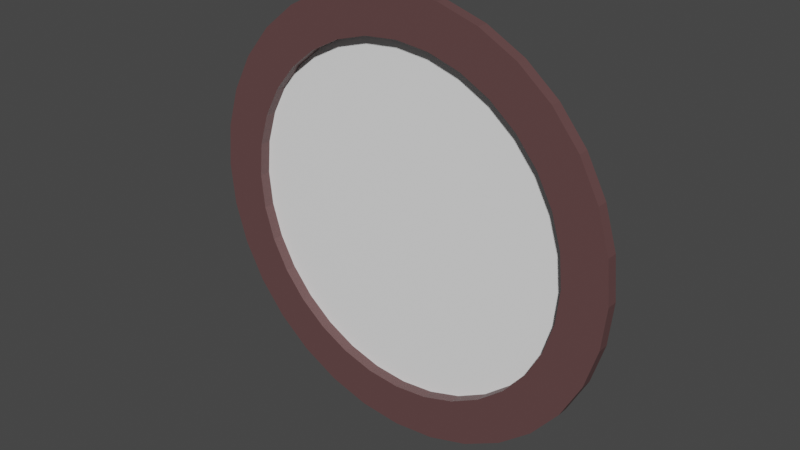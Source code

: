 # Source: clock.blend  (saved by Blender 2.92.15; exported with 4.5.12 LTS)
import bpy
from mathutils import Matrix  # noqa: F401  (used for matrix-valued properties, if any)

bpy.ops.wm.read_factory_settings(use_empty=True)
scene = bpy.context.scene
scene.name = 'Scene'

# ---- collections
col_clock = bpy.data.collections.new('Clock'); scene.collection.children.link(col_clock)

# ---- materials (node trees are filled in below, after node groups)
mat_material_012 = bpy.data.materials.new('Material.012')
mat_material_012.use_transparent_shadow = False
mat_material_010 = bpy.data.materials.new('Material.010')
mat_material_010.use_transparent_shadow = False

# ---- material node trees
mat_material_012.use_nodes = True; mat_material_012.node_tree.nodes.clear()
_N = mat_material_012.node_tree.nodes; _L = mat_material_012.node_tree.links
n0 = _N.new('ShaderNodeBsdfPrincipled'); n0.name = 'Principled BSDF'; n0.location = (10, 300)
n0.distribution = 'GGX'
n0.subsurface_method = 'BURLEY'
n0.inputs[0].default_value = (0.1248, 0.06125, 0.06125, 1.0)
n0.inputs[3].default_value = 1.45
n0.inputs[27].default_value = (0.0, 0.0, 0.0, 1.0)
n0.inputs[28].default_value = 1.0
n1 = _N.new('ShaderNodeOutputMaterial'); n1.name = 'Material Output'; n1.location = (300, 300)
_L.new(n0.outputs[0], n1.inputs[0])
n1.is_active_output = True
mat_material_010.use_nodes = True; mat_material_010.node_tree.nodes.clear()
_N = mat_material_010.node_tree.nodes; _L = mat_material_010.node_tree.links
n0 = _N.new('ShaderNodeBsdfPrincipled'); n0.name = 'Principled BSDF'; n0.location = (10, 300)
n0.distribution = 'GGX'
n0.subsurface_method = 'BURLEY'
n0.inputs[0].default_value = (1.0, 1.0, 1.0, 1.0)
n0.inputs[3].default_value = 1.45
n0.inputs[27].default_value = (0.0, 0.0, 0.0, 1.0)
n0.inputs[28].default_value = 1.0
n1 = _N.new('ShaderNodeOutputMaterial'); n1.name = 'Material Output'; n1.location = (300, 300)
_L.new(n0.outputs[0], n1.inputs[0])
n1.is_active_output = True

# ---- world
world_world = bpy.data.worlds.new('World'); scene.world = world_world
world_world.use_nodes = True; world_world.node_tree.nodes.clear()
_N = world_world.node_tree.nodes; _L = world_world.node_tree.links
n0 = _N.new('ShaderNodeOutputWorld'); n0.name = 'World Output'; n0.location = (300, 300)
n1 = _N.new('ShaderNodeBackground'); n1.name = 'Background'; n1.location = (10, 300)
n1.inputs[0].default_value = (0.05088, 0.05088, 0.05088, 1.0)
_L.new(n1.outputs[0], n0.inputs[0])
n0.is_active_output = True
world_world.color = (0.05088, 0.05088, 0.05088)
world_world.use_sun_shadow = False
world_world.sun_shadow_jitter_overblur = 0.0

# ---- meshes
me_circle_001 = bpy.data.meshes.new('Circle.001')
me_circle_001.from_pydata([(0.0, 1.0, 0.0), (-0.1951, 0.9808, 0.0), (-0.3827, 0.9239, 0.0), (-0.5556, 0.8315, 0.0), (-0.7071, 0.7071, 0.0), (-0.8315, 0.5556, 0.0), (-0.9239, 0.3827, 0.0), (-0.9808, 0.1951, 0.0), (-1.0, 7.55e-08, 0.0), (-0.9808, -0.1951, 0.0), (-0.9239, -0.3827, 0.0), (-0.8315, -0.5556, 0.0), (-0.7071, -0.7071, 0.0), (-0.5556, -0.8315, 0.0), (-0.3827, -0.9239, 0.0), (-0.1951, -0.9808, 0.0), (3.258e-07, -1.0, 0.0), (0.1951, -0.9808, 0.0), (0.3827, -0.9239, 0.0), (0.5556, -0.8315, 0.0), (0.7071, -0.7071, 0.0), (0.8315, -0.5556, 0.0), (0.9239, -0.3827, 0.0), (0.9808, -0.1951, 0.0), (1.0, 9.656e-07, 0.0), (0.9808, 0.1951, 0.0), (0.9239, 0.3827, 0.0), (0.8315, 0.5556, 0.0), (0.7071, 0.7071, 0.0), (0.5556, 0.8315, 0.0), (0.3827, 0.9239, 0.0), (0.1951, 0.9808, 0.0), (-1.213e-08, 0.9, 2.842e-15), (-0.1756, 0.8827, 2.842e-15), (-0.3444, 0.8315, 2.842e-15), (-0.5, 0.7483, 2.842e-15), (-0.6364, 0.6364, 2.842e-15), (-0.7483, 0.5, 2.842e-15), (-0.8315, 0.3444, 2.842e-15), (-0.8827, 0.1756, 2.842e-15), (-0.9, 1.395e-07, 2.842e-15), (-0.8827, -0.1756, 2.842e-15), (-0.8315, -0.3444, 2.842e-15), (-0.7483, -0.5, 2.842e-15), (-0.6364, -0.6364, 2.842e-15), (-0.5, -0.7483, 2.842e-15), (-0.3444, -0.8315, 2.842e-15), (-0.1756, -0.8827, 2.842e-15), (2.811e-07, -0.9, 2.842e-15), (0.1756, -0.8827, 2.842e-15), (0.3444, -0.8315, 2.842e-15), (0.5, -0.7483, 2.842e-15), (0.6364, -0.6364, 2.842e-15), (0.7483, -0.5, 2.842e-15), (0.8315, -0.3444, 2.842e-15), (0.8827, -0.1756, 2.842e-15), (0.9, 9.406e-07, 2.842e-15), (0.8827, 0.1756, 2.842e-15), (0.8315, 0.3444, 2.842e-15), (0.7483, 0.5, 2.842e-15), (0.6364, 0.6364, 2.842e-15), (0.5, 0.7483, 2.842e-15), (0.3444, 0.8315, 2.842e-15), (0.1756, 0.8827, 2.842e-15), (2.823e-09, 0.7975, -5.429e-08), (-0.1556, 0.7822, -5.429e-08), (-0.3052, 0.7368, -5.429e-08), (-0.4431, 0.6631, -5.429e-08), (-0.5639, 0.5639, -5.429e-08), (-0.6631, 0.4431, -5.429e-08), (-0.7368, 0.3052, -5.429e-08), (-0.7822, 0.1556, -5.429e-08), (-0.7975, 1.236e-07, -5.429e-08), (-0.7822, -0.1556, -5.429e-08), (-0.7368, -0.3052, -5.429e-08), (-0.6631, -0.4431, -5.429e-08), (-0.5639, -0.5639, -5.429e-08), (-0.4431, -0.6631, -5.429e-08), (-0.3052, -0.7368, -5.429e-08), (-0.1556, -0.7822, -5.429e-08), (2.627e-07, -0.7975, -5.429e-08), (0.1556, -0.7822, -5.429e-08), (0.3052, -0.7368, -5.429e-08), (0.4431, -0.6631, -5.429e-08), (0.5639, -0.5639, -5.429e-08), (0.6631, -0.4431, -5.429e-08), (0.7368, -0.3052, -5.429e-08), (0.7822, -0.1556, -5.429e-08), (0.7975, 8.335e-07, -5.429e-08), (0.7822, 0.1556, -5.429e-08), (0.7368, 0.3052, -5.429e-08), (0.6631, 0.4431, -5.429e-08), (0.5639, 0.5639, -5.429e-08), (0.4431, 0.6631, -5.429e-08), (0.3052, 0.7368, -5.429e-08), (0.1556, 0.7822, -5.429e-08), (-0.1951, 0.9808, 0.05072), (-1.802e-16, 1.0, 0.05072), (-0.3827, 0.9239, 0.05072), (-0.5556, 0.8315, 0.05072), (-0.7071, 0.7071, 0.05072), (-0.8315, 0.5556, 0.05072), (-0.9239, 0.3827, 0.05072), (-0.9808, 0.1951, 0.05072), (-1.0, 7.55e-08, 0.05072), (-0.9808, -0.1951, 0.05072), (-0.9239, -0.3827, 0.05072), (-0.8315, -0.5556, 0.05072), (-0.7071, -0.7071, 0.05072), (-0.5556, -0.8315, 0.05072), (-0.3827, -0.9239, 0.05072), (-0.1951, -0.9808, 0.05072), (3.258e-07, -1.0, 0.05072), (0.1951, -0.9808, 0.05072), (0.3827, -0.9239, 0.05072), (0.5556, -0.8315, 0.05072), (0.7071, -0.7071, 0.05072), (0.8315, -0.5556, 0.05072), (0.9239, -0.3827, 0.05072), (0.9808, -0.1951, 0.05072), (1.0, 9.656e-07, 0.05072), (0.9808, 0.1951, 0.05072), (0.9239, 0.3827, 0.05072), (0.8315, 0.5556, 0.05072), (0.7071, 0.7071, 0.05072), (0.5556, 0.8315, 0.05072), (0.3827, 0.9239, 0.05072), (0.1951, 0.9808, 0.05072), (-0.1756, 0.8827, 0.05072), (-1.213e-08, 0.9, 0.05072), (-0.3444, 0.8315, 0.05072), (-0.5, 0.7483, 0.05072), (-0.6364, 0.6364, 0.05072), (-0.7483, 0.5, 0.05072), (-0.8315, 0.3444, 0.05072), (-0.8827, 0.1756, 0.05072), (-0.9, 1.395e-07, 0.05072), (-0.8827, -0.1756, 0.05072), (-0.8315, -0.3444, 0.05072), (-0.7483, -0.5, 0.05072), (-0.6364, -0.6364, 0.05072), (-0.5, -0.7483, 0.05072), (-0.3444, -0.8315, 0.05072), (-0.1756, -0.8827, 0.05072), (2.811e-07, -0.9, 0.05072), (0.1756, -0.8827, 0.05072), (0.3444, -0.8315, 0.05072), (0.5, -0.7483, 0.05072), (0.6364, -0.6364, 0.05072), (0.7483, -0.5, 0.05072), (0.8315, -0.3444, 0.05072), (0.8827, -0.1756, 0.05072), (0.9, 9.406e-07, 0.05072), (0.8827, 0.1756, 0.05072), (0.8315, 0.3444, 0.05072), (0.7483, 0.5, 0.05072), (0.6364, 0.6364, 0.05072), (0.5, 0.7483, 0.05072), (0.3444, 0.8315, 0.05072), (0.1756, 0.8827, 0.05072), (-0.1556, 0.7822, 0.05072), (2.823e-09, 0.7975, 0.05072), (-0.3052, 0.7368, 0.05072), (-0.4431, 0.6631, 0.05072), (-0.5639, 0.5639, 0.05072), (-0.6631, 0.4431, 0.05072), (-0.7368, 0.3052, 0.05072), (-0.7822, 0.1556, 0.05072), (-0.7975, 1.236e-07, 0.05072), (-0.7822, -0.1556, 0.05072), (-0.7368, -0.3052, 0.05072), (-0.6631, -0.4431, 0.05072), (-0.5639, -0.5639, 0.05072), (-0.4431, -0.6631, 0.05072), (-0.3052, -0.7368, 0.05072), (-0.1556, -0.7822, 0.05072), (2.627e-07, -0.7975, 0.05072), (0.1556, -0.7822, 0.05072), (0.3052, -0.7368, 0.05072), (0.4431, -0.6631, 0.05072), (0.5639, -0.5639, 0.05072), (0.6631, -0.4431, 0.05072), (0.7368, -0.3052, 0.05072), (0.7822, -0.1556, 0.05072), (0.7975, 8.335e-07, 0.05072), (0.7822, 0.1556, 0.05072), (0.7368, 0.3052, 0.05072), (0.6631, 0.4431, 0.05072), (0.5639, 0.5639, 0.05072), (0.4431, 0.6631, 0.05072), (0.3052, 0.7368, 0.05072), (0.1556, 0.7822, 0.05072)], [], [(6, 38, 37, 5), (20, 52, 51, 19), (7, 39, 38, 6), (21, 53, 52, 20), (8, 40, 39, 7), (22, 54, 53, 21), (9, 41, 40, 8), (23, 55, 54, 22), (10, 42, 41, 9), (24, 56, 55, 23), (11, 43, 42, 10), (25, 57, 56, 24), (12, 44, 43, 11), (26, 58, 57, 25), (13, 45, 44, 12), (27, 59, 58, 26), (14, 46, 45, 13), (1, 33, 32, 0), (28, 60, 59, 27), (15, 47, 46, 14), (2, 34, 33, 1), (29, 61, 60, 28), (16, 48, 47, 15), (3, 35, 34, 2), (30, 62, 61, 29), (17, 49, 48, 16), (4, 36, 35, 3), (31, 63, 62, 30), (18, 50, 49, 17), (5, 37, 36, 4), (0, 32, 63, 31), (19, 51, 50, 18), (43, 75, 74, 42), (57, 89, 88, 56), (44, 76, 75, 43), (58, 90, 89, 57), (45, 77, 76, 44), (59, 91, 90, 58), (46, 78, 77, 45), (33, 65, 64, 32), (60, 92, 91, 59), (47, 79, 78, 46), (34, 66, 65, 33), (61, 93, 92, 60), (48, 80, 79, 47), (35, 67, 66, 34), (62, 94, 93, 61), (49, 81, 80, 48), (36, 68, 67, 35), (63, 95, 94, 62), (50, 82, 81, 49), (37, 69, 68, 36), (32, 64, 95, 63), (51, 83, 82, 50), (38, 70, 69, 37), (52, 84, 83, 51), (39, 71, 70, 38), (53, 85, 84, 52), (40, 72, 71, 39), (54, 86, 85, 53), (41, 73, 72, 40), (55, 87, 86, 54), (42, 74, 73, 41), (56, 88, 87, 55), (102, 101, 133, 134), (116, 115, 147, 148), (103, 102, 134, 135), (117, 116, 148, 149), (104, 103, 135, 136), (118, 117, 149, 150), (105, 104, 136, 137), (119, 118, 150, 151), (106, 105, 137, 138), (120, 119, 151, 152), (107, 106, 138, 139), (121, 120, 152, 153), (108, 107, 139, 140), (122, 121, 153, 154), (109, 108, 140, 141), (123, 122, 154, 155), (110, 109, 141, 142), (96, 97, 129, 128), (124, 123, 155, 156), (111, 110, 142, 143), (98, 96, 128, 130), (125, 124, 156, 157), (112, 111, 143, 144), (99, 98, 130, 131), (126, 125, 157, 158), (113, 112, 144, 145), (100, 99, 131, 132), (127, 126, 158, 159), (114, 113, 145, 146), (101, 100, 132, 133), (97, 127, 159, 129), (115, 114, 146, 147), (139, 138, 170, 171), (153, 152, 184, 185), (140, 139, 171, 172), (154, 153, 185, 186), (141, 140, 172, 173), (155, 154, 186, 187), (142, 141, 173, 174), (128, 129, 161, 160), (156, 155, 187, 188), (143, 142, 174, 175), (130, 128, 160, 162), (157, 156, 188, 189), (144, 143, 175, 176), (131, 130, 162, 163), (158, 157, 189, 190), (145, 144, 176, 177), (132, 131, 163, 164), (159, 158, 190, 191), (146, 145, 177, 178), (133, 132, 164, 165), (129, 159, 191, 161), (147, 146, 178, 179), (134, 133, 165, 166), (148, 147, 179, 180), (135, 134, 166, 167), (149, 148, 180, 181), (136, 135, 167, 168), (150, 149, 181, 182), (137, 136, 168, 169), (151, 150, 182, 183), (138, 137, 169, 170), (152, 151, 183, 184), (9, 8, 104, 105), (81, 82, 178, 177), (10, 9, 105, 106), (82, 83, 179, 178), (11, 10, 106, 107), (83, 84, 180, 179), (12, 11, 107, 108), (84, 85, 181, 180), (13, 12, 108, 109), (85, 86, 182, 181), (14, 13, 109, 110), (86, 87, 183, 182), (15, 14, 110, 111), (87, 88, 184, 183), (16, 15, 111, 112), (88, 89, 185, 184), (17, 16, 112, 113), (89, 90, 186, 185), (18, 17, 113, 114), (90, 91, 187, 186), (64, 65, 160, 161), (19, 18, 114, 115), (91, 92, 188, 187), (65, 66, 162, 160), (20, 19, 115, 116), (92, 93, 189, 188), (66, 67, 163, 162), (21, 20, 116, 117), (93, 94, 190, 189), (67, 68, 164, 163), (22, 21, 117, 118), (94, 95, 191, 190), (68, 69, 165, 164), (23, 22, 118, 119), (95, 64, 161, 191), (69, 70, 166, 165), (24, 23, 119, 120), (70, 71, 167, 166), (25, 24, 120, 121), (71, 72, 168, 167), (26, 25, 121, 122), (72, 73, 169, 168), (27, 26, 122, 123), (1, 0, 97, 96), (73, 74, 170, 169), (28, 27, 123, 124), (2, 1, 96, 98), (74, 75, 171, 170), (29, 28, 124, 125), (3, 2, 98, 99), (75, 76, 172, 171), (30, 29, 125, 126), (4, 3, 99, 100), (76, 77, 173, 172), (31, 30, 126, 127), (5, 4, 100, 101), (77, 78, 174, 173), (0, 31, 127, 97), (6, 5, 101, 102), (78, 79, 175, 174), (7, 6, 102, 103), (79, 80, 176, 175), (8, 7, 103, 104), (80, 81, 177, 176)])
_uv = me_circle_001.uv_layers.new(name='UVMap')
_uv.uv.foreach_set('vector', [0.0, 0.0, 0.0, 0.0, 0.0, 0.0, 0.0, 0.0, 0.0, 0.0, 0.0, 0.0, 0.0, 0.0, 0.0, 0.0, 0.0, 0.0, 0.0, 0.0, 0.0, 0.0, 0.0, 0.0, 0.0, 0.0, 0.0, 0.0, 0.0, 0.0, 0.0, 0.0, 0.0, 0.0, 0.0, 0.0, 0.0, 0.0, 0.0, 0.0, 0.0, 0.0, 0.0, 0.0, 0.0, 0.0, 0.0, 0.0, 0.0, 0.0, 0.0, 0.0, 0.0, 0.0, 0.0, 0.0, 0.0, 0.0, 0.0, 0.0, 0.0, 0.0, 0.0, 0.0, 0.0, 0.0, 0.0, 0.0, 0.0, 0.0, 0.0, 0.0, 0.0, 0.0, 0.0, 0.0, 0.0, 0.0, 0.0, 0.0, 0.0, 0.0, 0.0, 0.0, 0.0, 0.0, 0.0, 0.0, 0.0, 0.0, 0.0, 0.0, 0.0, 0.0, 0.0, 0.0, 0.0, 0.0, 0.0, 0.0, 0.0, 0.0, 0.0, 0.0, 0.0, 0.0, 0.0, 0.0, 0.0, 0.0, 0.0, 0.0, 0.0, 0.0, 0.0, 0.0, 0.0, 0.0, 0.0, 0.0, 0.0, 0.0, 0.0, 0.0, 0.0, 0.0, 0.0, 0.0, 0.0, 0.0, 0.0, 0.0, 0.0, 0.0, 0.0, 0.0, 0.0, 0.0, 0.0, 0.0, 0.0, 0.0, 0.0, 0.0, 0.0, 0.0, 0.0, 0.0, 0.0, 0.0, 0.0, 0.0, 0.0, 0.0, 0.0, 0.0, 0.0, 0.0, 0.0, 0.0, 0.0, 0.0, 0.0, 0.0, 0.0, 0.0, 0.0, 0.0, 0.0, 0.0, 0.0, 0.0, 0.0, 0.0, 0.0, 0.0, 0.0, 0.0, 0.0, 0.0, 0.0, 0.0, 0.0, 0.0, 0.0, 0.0, 0.0, 0.0, 0.0, 0.0, 0.0, 0.0, 0.0, 0.0, 0.0, 0.0, 0.0, 0.0, 0.0, 0.0, 0.0, 0.0, 0.0, 0.0, 0.0, 0.0, 0.0, 0.0, 0.0, 0.0, 0.0, 0.0, 0.0, 0.0, 0.0, 0.0, 0.0, 0.0, 0.0, 0.0, 0.0, 0.0, 0.0, 0.0, 0.0, 0.0, 0.0, 0.0, 0.0, 0.0, 0.0, 0.0, 0.0, 0.0, 0.0, 0.0, 0.0, 0.0, 0.0, 0.0, 0.0, 0.0, 0.0, 0.0, 0.0, 0.0, 0.0, 0.0, 0.0, 0.0, 0.0, 0.0, 0.0, 0.0, 0.0, 0.0, 0.0, 0.0, 0.0, 0.0, 0.0, 0.0, 0.0, 0.0, 0.0, 0.0, 0.0, 0.0, 0.0, 0.0, 0.0, 0.0, 0.0, 0.0, 0.0, 0.0, 0.0, 0.0, 0.0, 0.0, 0.0, 0.0, 0.0, 0.0, 0.0, 0.0, 0.0, 0.0, 0.0, 0.0, 0.0, 0.0, 0.0, 0.0, 0.0, 0.0, 0.0, 0.0, 0.0, 0.0, 0.0, 0.0, 0.0, 0.0, 0.0, 0.0, 0.0, 0.0, 0.0, 0.0, 0.0, 0.0, 0.0, 0.0, 0.0, 0.0, 0.0, 0.0, 0.0, 0.0, 0.0, 0.0, 0.0, 0.0, 0.0, 0.0, 0.0, 0.0, 0.0, 0.0, 0.0, 0.0, 0.0, 0.0, 0.0, 0.0, 0.0, 0.0, 0.0, 0.0, 0.0, 0.0, 0.0, 0.0, 0.0, 0.0, 0.0, 0.0, 0.0, 0.0, 0.0, 0.0, 0.0, 0.0, 0.0, 0.0, 0.0, 0.0, 0.0, 0.0, 0.0, 0.0, 0.0, 0.0, 0.0, 0.0, 0.0, 0.0, 0.0, 0.0, 0.0, 0.0, 0.0, 0.0, 0.0, 0.0, 0.0, 0.0, 0.0, 0.0, 0.0, 0.0, 0.0, 0.0, 0.0, 0.0, 0.0, 0.0, 0.0, 0.0, 0.0, 0.0, 0.0, 0.0, 0.0, 0.0, 0.0, 0.0, 0.0, 0.0, 0.0, 0.0, 0.0, 0.0, 0.0, 0.0, 0.0, 0.0, 0.0, 0.0, 0.0, 0.0, 0.0, 0.0, 0.0, 0.0, 0.0, 0.0, 0.0, 0.0, 0.0, 0.0, 0.0, 0.0, 0.0, 0.0, 0.0, 0.0, 0.0, 0.0, 0.0, 0.0, 0.0, 0.0, 0.0, 0.0, 0.0, 0.0, 0.0, 0.0, 0.0, 0.0, 0.0, 0.0, 0.0, 0.0, 0.0, 0.0, 0.0, 0.0, 0.0, 0.0, 0.0, 0.0, 0.0, 0.0, 0.0, 0.0, 0.0, 0.0, 0.0, 0.0, 0.0, 0.0, 0.0, 0.0, 0.0, 0.0, 0.0, 0.0, 0.0, 0.0, 0.0, 0.0, 0.0, 0.0, 0.0, 0.0, 0.0, 0.0, 0.0, 0.0, 0.0, 0.0, 0.0, 0.0, 0.0, 0.0, 0.0, 0.0, 0.0, 0.0, 0.0, 0.0, 0.0, 0.0, 0.0, 0.0, 0.0, 0.0, 0.0, 0.0, 0.0, 0.0, 0.0, 0.0, 0.0, 0.0, 0.0, 0.0, 0.0, 0.0, 0.0, 0.0, 0.0, 0.0, 0.0, 0.0, 0.0, 0.0, 0.0, 0.0, 0.0, 0.0, 0.0, 0.0, 0.0, 0.0, 0.0, 0.0, 0.0, 0.0, 0.0, 0.0, 0.0, 0.0, 0.0, 0.0, 0.0, 0.0, 0.0, 0.0, 0.0, 0.0, 0.0, 0.0, 0.0, 0.0, 0.0, 0.0, 0.0, 0.0, 0.0, 0.0, 0.0, 0.0, 0.0, 0.0, 0.0, 0.0, 0.0, 0.0, 0.0, 0.0, 0.0, 0.0, 0.0, 0.0, 0.0, 0.0, 0.0, 0.0, 0.0, 0.0, 0.0, 0.0, 0.0, 0.0, 0.0, 0.0, 0.0, 0.0, 0.0, 0.0, 0.0, 0.0, 0.0, 0.0, 0.0, 0.0, 0.0, 0.0, 0.0, 0.0, 0.0, 0.0, 0.0, 0.0, 0.0, 0.0, 0.0, 0.0, 0.0, 0.0, 0.0, 0.0, 0.0, 0.0, 0.0, 0.0, 0.0, 0.0, 0.0, 0.0, 0.0, 0.0, 0.0, 0.0, 0.0, 0.0, 0.0, 0.0, 0.0, 0.0, 0.0, 0.0, 0.0, 0.0, 0.0, 0.0, 0.0, 0.0, 0.0, 0.0, 0.0, 0.0, 0.0, 0.0, 0.0, 0.0, 0.0, 0.0, 0.0, 0.0, 0.0, 0.0, 0.0, 0.0, 0.0, 0.0, 0.0, 0.0, 0.0, 0.0, 0.0, 0.0, 0.0, 0.0, 0.0, 0.0, 0.0, 0.0, 0.0, 0.0, 0.0, 0.0, 0.0, 0.0, 0.0, 0.0, 0.0, 0.0, 0.0, 0.0, 0.0, 0.0, 0.0, 0.0, 0.0, 0.0, 0.0, 0.0, 0.0, 0.0, 0.0, 0.0, 0.0, 0.0, 0.0, 0.0, 0.0, 0.0, 0.0, 0.0, 0.0, 0.0, 0.0, 0.0, 0.0, 0.0, 0.0, 0.0, 0.0, 0.0, 0.0, 0.0, 0.0, 0.0, 0.0, 0.0, 0.0, 0.0, 0.0, 0.0, 0.0, 0.0, 0.0, 0.0, 0.0, 0.0, 0.0, 0.0, 0.0, 0.0, 0.0, 0.0, 0.0, 0.0, 0.0, 0.0, 0.0, 0.0, 0.0, 0.0, 0.0, 0.0, 0.0, 0.0, 0.0, 0.0, 0.0, 0.0, 0.0, 0.0, 0.0, 0.0, 0.0, 0.0, 0.0, 0.0, 0.0, 0.0, 0.0, 0.0, 0.0, 0.0, 0.0, 0.0, 0.0, 0.0, 0.0, 0.0, 0.0, 0.0, 0.0, 0.0, 0.0, 0.0, 0.0, 0.0, 0.0, 0.0, 0.0, 0.0, 0.0, 0.0, 0.0, 0.0, 0.0, 0.0, 0.0, 0.0, 0.0, 0.0, 0.0, 0.0, 0.0, 0.0, 0.0, 0.0, 0.0, 0.0, 0.0, 0.0, 0.0, 0.0, 0.0, 0.0, 0.0, 0.0, 0.0, 0.0, 0.0, 0.0, 0.0, 0.0, 0.0, 0.0, 0.0, 0.0, 0.0, 0.0, 0.0, 0.0, 0.0, 0.0, 0.0, 0.0, 0.0, 0.0, 0.0, 0.0, 0.0, 0.0, 0.0, 0.0, 0.0, 0.0, 0.0, 0.0, 0.0, 0.0, 0.0, 0.0, 0.0, 0.0, 0.0, 0.0, 0.0, 0.0, 0.0, 0.0, 0.0, 0.0, 0.0, 0.0, 0.0, 0.0, 0.0, 0.0, 0.0, 0.0, 0.0, 0.0, 0.0, 0.0, 0.0, 0.0, 0.0, 0.0, 0.0, 0.0, 0.0, 0.0, 0.0, 0.0, 0.0, 0.0, 0.0, 0.0, 0.0, 0.0, 0.0, 0.0, 0.0, 0.0, 0.0, 0.0, 0.0, 0.0, 0.0, 0.0, 0.0, 0.0, 0.0, 0.0, 0.0, 0.0, 0.0, 0.0, 0.0, 0.0, 0.0, 0.0, 0.0, 0.0, 0.0, 0.0, 0.0, 0.0, 0.0, 0.0, 0.0, 0.0, 0.0, 0.0, 0.0, 0.0, 0.0, 0.0, 0.0, 0.0, 0.0, 0.0, 0.0, 0.0, 0.0, 0.0, 0.0, 0.0, 0.0, 0.0, 0.0, 0.0, 0.0, 0.0, 0.0, 0.0, 0.0, 0.0, 0.0, 0.0, 0.0, 0.0, 0.0, 0.0, 0.0, 0.0, 0.0, 0.0, 0.0, 0.0, 0.0, 0.0, 0.0, 0.0, 0.0, 0.0, 0.0, 0.0, 0.0, 0.0, 0.0, 0.0, 0.0, 0.0, 0.0, 0.0, 0.0, 0.0, 0.0, 0.0, 0.0, 0.0, 0.0, 0.0, 0.0, 0.0, 0.0, 0.0, 0.0, 0.0, 0.0, 0.0, 0.0, 0.0, 0.0, 0.0, 0.0, 0.0, 0.0, 0.0, 0.0, 0.0, 0.0, 0.0, 0.0, 0.0, 0.0, 0.0, 0.0, 0.0, 0.0, 0.0, 0.0, 0.0, 0.0, 0.0, 0.0, 0.0, 0.0, 0.0, 0.0, 0.0, 0.0, 0.0, 0.0, 0.0, 0.0, 0.0, 0.0, 0.0, 0.0, 0.0, 0.0, 0.0, 0.0, 0.0, 0.0, 0.0, 0.0, 0.0, 0.0, 0.0, 0.0, 0.0, 0.0, 0.0, 0.0, 0.0, 0.0, 0.0, 0.0, 0.0, 0.0, 0.0, 0.0, 0.0, 0.0, 0.0, 0.0, 0.0, 0.0, 0.0, 0.0, 0.0, 0.0, 0.0, 0.0, 0.0, 0.0, 0.0, 0.0, 0.0, 0.0, 0.0, 0.0, 0.0, 0.0, 0.0, 0.0, 0.0, 0.0, 0.0, 0.0, 0.0, 0.0, 0.0, 0.0, 0.0, 0.0, 0.0, 0.0, 0.0, 0.0, 0.0, 0.0, 0.0, 0.0, 0.0, 0.0, 0.0, 0.0, 0.0, 0.0, 0.0, 0.0, 0.0, 0.0, 0.0, 0.0, 0.0, 0.0, 0.0, 0.0, 0.0, 0.0, 0.0, 0.0, 0.0, 0.0, 0.0, 0.0, 0.0, 0.0, 0.0, 0.0, 0.0, 0.0, 0.0, 0.0, 0.0, 0.0, 0.0, 0.0, 0.0, 0.0, 0.0, 0.0, 0.0, 0.0, 0.0, 0.0, 0.0, 0.0, 0.0, 0.0, 0.0, 0.0, 0.0, 0.0, 0.0, 0.0, 0.0, 0.0, 0.0, 0.0, 0.0, 0.0, 0.0, 0.0, 0.0, 0.0, 0.0, 0.0, 0.0, 0.0, 0.0, 0.0, 0.0, 0.0, 0.0, 0.0, 0.0, 0.0, 0.0, 0.0, 0.0, 0.0, 0.0, 0.0, 0.0, 0.0, 0.0, 0.0, 0.0, 0.0, 0.0, 0.0, 0.0, 0.0, 0.0, 0.0, 0.0, 0.0, 0.0, 0.0, 0.0, 0.0, 0.0, 0.0, 0.0, 0.0, 0.0, 0.0, 0.0, 0.0, 0.0, 0.0, 0.0, 0.0, 0.0, 0.0, 0.0, 0.0, 0.0, 0.0, 0.0, 0.0, 0.0, 0.0, 0.0, 0.0, 0.0, 0.0, 0.0, 0.0, 0.0, 0.0, 0.0, 0.0, 0.0, 0.0, 0.0, 0.0, 0.0, 0.0, 0.0, 0.0, 0.0, 0.0, 0.0, 0.0, 0.0, 0.0, 0.0, 0.0, 0.0, 0.0, 0.0, 0.0, 0.0, 0.0, 0.0, 0.0, 0.0, 0.0, 0.0, 0.0, 0.0, 0.0, 0.0, 0.0, 0.0, 0.0, 0.0, 0.0, 0.0, 0.0, 0.0, 0.0, 0.0, 0.0, 0.0, 0.0, 0.0, 0.0, 0.0, 0.0, 0.0, 0.0, 0.0, 0.0, 0.0, 0.0, 0.0, 0.0, 0.0, 0.0, 0.0, 0.0, 0.0, 0.0, 0.0, 0.0, 0.0, 0.0, 0.0, 0.0, 0.0, 0.0, 0.0, 0.0, 0.0, 0.0, 0.0, 0.0, 0.0, 0.0, 0.0, 0.0, 0.0, 0.0, 0.0, 0.0, 0.0, 0.0, 0.0, 0.0, 0.0, 0.0, 0.0, 0.0, 0.0, 0.0, 0.0, 0.0, 0.0, 0.0, 0.0, 0.0, 0.0, 0.0, 0.0, 0.0, 0.0, 0.0, 0.0, 0.0, 0.0, 0.0, 0.0, 0.0, 0.0, 0.0, 0.0, 0.0, 0.0, 0.0, 0.0, 0.0, 0.0, 0.0, 0.0, 0.0, 0.0, 0.0, 0.0, 0.0, 0.0, 0.0, 0.0, 0.0, 0.0, 0.0, 0.0, 0.0, 0.0, 0.0, 0.0, 0.0, 0.0, 0.0, 0.0, 0.0, 0.0, 0.0, 0.0, 0.0, 0.0, 0.0, 0.0, 0.0, 0.0, 0.0, 0.0, 0.0, 0.0, 0.0, 0.0, 0.0, 0.0, 0.0, 0.0, 0.0, 0.0, 0.0, 0.0, 0.0, 0.0, 0.0, 0.0, 0.0, 0.0, 0.0, 0.0, 0.0, 0.0, 0.0, 0.0, 0.0, 0.0, 0.0, 0.0, 0.0, 0.0, 0.0, 0.0, 0.0, 0.0, 0.0, 0.0, 0.0, 0.0, 0.0, 0.0, 0.0, 0.0, 0.0, 0.0, 0.0, 0.0, 0.0, 0.0, 0.0, 0.0, 0.0, 0.0, 0.0, 0.0, 0.0, 0.0, 0.0, 0.0, 0.0, 0.0, 0.0, 0.0, 0.0, 0.0, 0.0, 0.0, 0.0, 0.0, 0.0, 0.0, 0.0, 0.0, 0.0, 0.0, 0.0, 0.0, 0.0, 0.0, 0.0, 0.0, 0.0, 0.0, 0.0, 0.0, 0.0, 0.0, 0.0, 0.0, 0.0, 0.0, 0.0, 0.0, 0.0, 0.0, 0.0, 0.0, 0.0, 0.0, 0.0, 0.0, 0.0, 0.0, 0.0, 0.0, 0.0, 0.0, 0.0, 0.0, 0.0, 0.0, 0.0, 0.0, 0.0, 0.0, 0.0, 0.0, 0.0, 0.0, 0.0, 0.0, 0.0, 0.0, 0.0, 0.0, 0.0, 0.0, 0.0, 0.0, 0.0, 0.0, 0.0, 0.0, 0.0, 0.0, 0.0, 0.0, 0.0, 0.0, 0.0, 0.0, 0.0, 0.0, 0.0, 0.0, 0.0, 0.0, 0.0, 0.0, 0.0, 0.0, 0.0, 0.0, 0.0, 0.0, 0.0, 0.0, 0.0, 0.0, 0.0, 0.0, 0.0, 0.0, 0.0, 0.0, 0.0, 0.0, 0.0, 0.0, 0.0, 0.0])
me_circle_001.materials.append(mat_material_012)
me_circle_001.use_remesh_fix_poles = True
me_circle_001.use_remesh_preserve_attributes = False
me_circle_001.use_mirror_vertex_groups = False
me_circle_001.update()
me_circle_002 = bpy.data.meshes.new('Circle.002')
me_circle_002.from_pydata([(-1.213e-08, 0.9, 2.842e-15), (-0.1756, 0.8827, 2.842e-15), (-0.3444, 0.8315, 2.842e-15), (-0.5, 0.7483, 2.842e-15), (-0.6364, 0.6364, 2.842e-15), (-0.7483, 0.5, 2.842e-15), (-0.8315, 0.3444, 2.842e-15), (-0.8827, 0.1756, 2.842e-15), (-0.9, 1.395e-07, 2.842e-15), (-0.8827, -0.1756, 2.842e-15), (-0.8315, -0.3444, 2.842e-15), (-0.7483, -0.5, 2.842e-15), (-0.6364, -0.6364, 2.842e-15), (-0.5, -0.7483, 2.842e-15), (-0.3444, -0.8315, 2.842e-15), (-0.1756, -0.8827, 2.842e-15), (2.811e-07, -0.9, 2.842e-15), (0.1756, -0.8827, 2.842e-15), (0.3444, -0.8315, 2.842e-15), (0.5, -0.7483, 2.842e-15), (0.6364, -0.6364, 2.842e-15), (0.7483, -0.5, 2.842e-15), (0.8315, -0.3444, 2.842e-15), (0.8827, -0.1756, 2.842e-15), (0.9, 9.406e-07, 2.842e-15), (0.8827, 0.1756, 2.842e-15), (0.8315, 0.3444, 2.842e-15), (0.7483, 0.5, 2.842e-15), (0.6364, 0.6364, 2.842e-15), (0.5, 0.7483, 2.842e-15), (0.3444, 0.8315, 2.842e-15), (0.1756, 0.8827, 2.842e-15)], [], [(1, 0, 31, 30, 29, 28, 27, 26, 25, 24, 23, 22, 21, 20, 19, 18, 17, 16, 15, 14, 13, 12, 11, 10, 9, 8, 7, 6, 5, 4, 3, 2)])
_uv = me_circle_002.uv_layers.new(name='UVMap')
_uv.uv.foreach_set('vector', [0.0, 0.0, 0.0, 0.0, 0.0, 0.0, 0.0, 0.0, 0.0, 0.0, 0.0, 0.0, 0.0, 0.0, 0.0, 0.0, 0.0, 0.0, 0.0, 0.0, 0.0, 0.0, 0.0, 0.0, 0.0, 0.0, 0.0, 0.0, 0.0, 0.0, 0.0, 0.0, 0.0, 0.0, 0.0, 0.0, 0.0, 0.0, 0.0, 0.0, 0.0, 0.0, 0.0, 0.0, 0.0, 0.0, 0.0, 0.0, 0.0, 0.0, 0.0, 0.0, 0.0, 0.0, 0.0, 0.0, 0.0, 0.0, 0.0, 0.0, 0.0, 0.0, 0.0, 0.0])
me_circle_002.materials.append(mat_material_010)
me_circle_002.use_remesh_fix_poles = True
me_circle_002.use_remesh_preserve_attributes = False
me_circle_002.use_mirror_vertex_groups = False
me_circle_002.update()

# ---- objects
ob_clockframe = bpy.data.objects.new('ClockFrame', me_circle_001)
ob_clockback = bpy.data.objects.new('ClockBack', me_circle_002)

# ---- transforms, parenting, visibility, modifiers, constraints
ob_clockframe.location = (-0.7748, 1.756, 2.398)
ob_clockframe.rotation_euler = (1.571, -0.0, 0.0)
ob_clockframe.scale = (0.2684, 0.2684, 0.2684)
ob_clockframe.lineart.crease_threshold = 0.0
ob_clockback.location = (-0.7737, 1.756, 2.395)
ob_clockback.rotation_euler = (1.571, -0.0, 0.0)
ob_clockback.scale = (0.2684, 0.2684, 0.2684)
ob_clockback.lineart.crease_threshold = 0.0

# ---- collection membership
col_clock.objects.link(ob_clockframe)
col_clock.objects.link(ob_clockback)

# ---- scene / render settings (as saved in the file)
scene.frame_start = 1; scene.frame_end = 250; scene.frame_set(1)
scene.render.engine = 'BLENDER_EEVEE_NEXT'
scene.cycles.use_denoising = False
scene.cycles.samples = 128
scene.cycles.sampling_pattern = 'TABULATED_SOBOL'
scene.cycles.use_adaptive_sampling = False
scene.cycles.use_light_tree = False
scene.view_settings.view_transform = 'Filmic'
bpy.context.view_layer.update()

# ---- added for rendering (the .blend has no active camera and no usable light): camera, sun
cam_auto = bpy.data.cameras.new('AutoCamera')
cam_auto.lens = 50.0
cam_auto.sensor_width = 36.0
cam_auto.clip_end = 1000.0
ob_auto_camera = bpy.data.objects.new('AutoCamera', cam_auto)
scene.collection.objects.link(ob_auto_camera)
ob_auto_camera.location = (-0.0723087, 0.906197, 2.95964)
ob_auto_camera.rotation_euler = (1.09748, -7.21219e-08, 0.694738)
scene.camera = ob_auto_camera
light_auto_sun = bpy.data.lights.new('AutoSun', 'SUN')
light_auto_sun.energy = 3.0
light_auto_sun.angle = 0.0523599
ob_auto_sun = bpy.data.objects.new('AutoSun', light_auto_sun)
scene.collection.objects.link(ob_auto_sun)
ob_auto_sun.rotation_euler = (0.872665, 0.174533, 0.523599)
bpy.context.view_layer.update()
